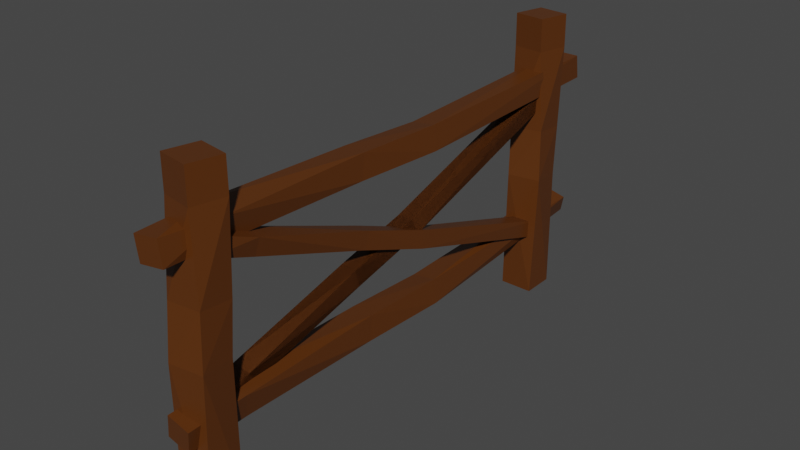 # Source: fencegateupdated.blend  (saved by Blender 2.80.75; exported with 4.5.12 LTS)
import bpy
from mathutils import Matrix  # noqa: F401  (used for matrix-valued properties, if any)

bpy.ops.wm.read_factory_settings(use_empty=True)
scene = bpy.context.scene
scene.name = 'Scene'

# ---- collections
col_collection = bpy.data.collections.new('Collection'); scene.collection.children.link(col_collection)

# ---- materials (node trees are filled in below, after node groups)
mat_material = bpy.data.materials.new('Material')
mat_material.alpha_threshold = 0.0
mat_material.use_transparent_shadow = False
mat_material.line_color = (0.0, 0.0, 0.0, 1.0)

# ---- material node trees
mat_material.use_nodes = True; mat_material.node_tree.nodes.clear()
_N = mat_material.node_tree.nodes; _L = mat_material.node_tree.links
n0 = _N.new('ShaderNodeOutputMaterial'); n0.name = 'Material Output'; n0.location = (300, 300)
n1 = _N.new('ShaderNodeBsdfPrincipled'); n1.name = 'Principled BSDF'; n1.location = (10, 300)
n1.distribution = 'GGX'
n1.subsurface_method = 'BURLEY'
n1.inputs[0].default_value = (0.1011, 0.02976, 0.003738, 1.0)
n1.inputs[2].default_value = 0.4
n1.inputs[3].default_value = 1.45
n1.inputs[27].default_value = (0.0, 0.0, 0.0, 1.0)
n1.inputs[28].default_value = 1.0
_L.new(n1.outputs[0], n0.inputs[0])
n0.is_active_output = True

# ---- world
world_world = bpy.data.worlds.new('World'); scene.world = world_world
world_world.use_nodes = True; world_world.node_tree.nodes.clear()
_N = world_world.node_tree.nodes; _L = world_world.node_tree.links
n0 = _N.new('ShaderNodeOutputWorld'); n0.name = 'World Output'; n0.location = (300, 300)
n1 = _N.new('ShaderNodeBackground'); n1.name = 'Background'; n1.location = (10, 300)
n1.inputs[0].default_value = (0.05088, 0.05088, 0.05088, 1.0)
_L.new(n1.outputs[0], n0.inputs[0])
n0.is_active_output = True
world_world.color = (0.05088, 0.05088, 0.05088)
world_world.use_sun_shadow = False
world_world.sun_shadow_jitter_overblur = 0.0

# ---- meshes
me_cube = bpy.data.meshes.new('Cube')
me_cube.from_pydata([(0.8571, 1.128, 0.9858), (1.0, 1.0, -1.0), (1.124, -0.8486, 1.021), (1.0, -1.0, -1.0), (-1.124, 0.8486, 0.9785), (-1.0, 1.0, -1.0), (-0.8571, -1.128, 1.014), (-1.0, -1.0, -1.0), (0.6857, 1.545, 1.739), (0.8015, -0.4359, 1.806), (-1.307, 1.41, 1.71), (-1.191, -0.571, 1.776), (0.6203, 1.868, 3.036), (0.2447, -0.09403, 3.048), (-1.342, 2.257, 3.017), (-1.717, 0.2944, 3.029), (0.5618, 1.925, 3.552), (0.1862, -0.03731, 3.564), (-1.4, 2.314, 3.533), (-1.776, 0.3511, 3.545), (-0.7948, 0.1569, 3.555), (0.374, 0.9439, 3.558), (-1.588, 1.332, 3.539), (-0.4193, 2.119, 3.542), (-0.6071, 1.138, 3.548), (0.8571, -25.35, 0.9858), (1.0, -25.48, -1.0), (1.124, -27.33, 1.021), (1.0, -27.48, -1.0), (-1.124, -25.63, 0.9785), (-1.0, -25.48, -1.0), (-0.8571, -27.61, 1.014), (-1.0, -27.48, -1.0), (0.6857, -24.94, 1.739), (0.8015, -26.92, 1.806), (-1.307, -25.07, 1.71), (-1.191, -27.05, 1.776), (0.6203, -24.61, 3.036), (0.2447, -26.58, 3.048), (-1.342, -24.23, 3.017), (-1.717, -26.19, 3.029), (0.5618, -24.56, 3.552), (0.1862, -26.52, 3.564), (-1.4, -24.17, 3.533), (-1.776, -26.13, 3.545), (-0.7948, -26.33, 3.555), (0.374, -25.54, 3.558), (-1.588, -25.15, 3.539), (-0.4193, -24.36, 3.542), (-0.6071, -25.34, 3.548), (0.3461, -10.18, 2.693), (0.4489, 3.701, 2.754), (0.538, -10.21, 2.315), (0.4489, 3.924, 2.374), (-1.078, -10.1, 2.64), (-0.9892, 3.701, 2.754), (-0.8864, -10.13, 2.263), (-0.9892, 3.924, 2.374), (0.2229, -15.49, 2.739), (0.3062, -15.74, 2.36), (-1.21, -15.27, 2.715), (-1.127, -15.52, 2.336), (0.1759, -24.59, 2.744), (-0.09418, -24.46, 2.371), (-1.235, -24.5, 2.819), (-1.505, -24.37, 2.446), (-0.08251, -28.06, 2.799), (0.0951, -28.03, 2.42), (-1.508, -28.14, 2.748), (-1.331, -28.11, 2.369), (-0.6179, -28.07, 2.394), (0.006296, -28.05, 2.609), (-1.42, -28.13, 2.558), (-0.7955, -28.1, 2.773), (-0.7067, -28.09, 2.584), (0.5131, -10.16, 0.2493), (0.2369, 3.728, 0.222), (0.7056, -10.19, -0.1279), (-0.07441, 3.974, -0.0625), (-0.913, -10.12, 0.1965), (-0.8545, 3.65, 0.3043), (-0.7204, -10.14, -0.1807), (-1.166, 3.896, 0.01977), (0.527, -15.47, 0.2958), (0.6165, -15.71, -0.0834), (-0.9111, -15.29, 0.2714), (-0.8215, -15.53, -0.1078), (0.7149, -24.57, 0.3011), (0.4415, -24.44, -0.07225), (-0.6978, -24.52, 0.3758), (-0.9712, -24.39, 0.002386), (0.7661, -28.18, 0.2896), (0.4926, -28.05, -0.0838), (-0.6467, -28.13, 0.3642), (-0.9201, -28.0, -0.009161), (-0.2137, -28.02, -0.04648), (0.6294, -28.11, 0.1029), (-0.7834, -28.06, 0.1775), (0.05972, -28.15, 0.3269), (-0.077, -28.09, 0.1402), (0.2631, -11.83, 1.394), (0.3117, -0.3796, 2.368), (0.3878, -11.44, 1.143), (0.3004, 0.2108, 2.132), (-0.745, -11.72, 1.367), (-0.7044, -0.4018, 2.37), (-0.6202, -11.34, 1.116), (-0.7157, 0.1887, 2.134), (0.1872, -16.28, 1.068), (0.2356, -16.07, 0.8013), (-0.8263, -16.09, 1.069), (-0.7779, -15.89, 0.8021), (0.171, -23.83, 0.4603), (-0.03079, -23.32, 0.223), (-0.8239, -23.85, 0.5179), (-1.026, -23.35, 0.2806), (-0.003587, -26.77, 0.263), (0.111, -26.33, 0.01442), (-1.012, -26.8, 0.2262), (-0.8978, -26.37, -0.02244), (-0.3934, -26.35, -0.004015), (0.05369, -26.55, 0.1387), (-0.955, -26.58, 0.1019), (-0.508, -26.78, 0.2446), (-0.4507, -26.57, 0.1203), (0.2631, -11.83, 1.394), (0.3117, -0.3796, 2.368), (0.3878, -11.44, 1.143), (0.3004, 0.2108, 2.132), (-0.745, -11.72, 1.367), (-0.7044, -0.4018, 2.37), (-0.6202, -11.34, 1.116), (-0.7157, 0.1887, 2.134), (0.1872, -16.28, 1.068), (0.2356, -16.07, 0.8013), (-0.8263, -16.09, 1.069), (-0.7779, -15.89, 0.8021), (0.171, -23.83, 0.4603), (-0.03079, -23.32, 0.223), (-0.8239, -23.85, 0.5179), (-1.026, -23.35, 0.2806), (-0.003587, -26.77, 0.263), (0.111, -26.33, 0.01442), (-1.012, -26.8, 0.2262), (-0.8978, -26.37, -0.02244), (-0.3934, -26.35, -0.004015), (0.05369, -26.55, 0.1387), (-0.955, -26.58, 0.1019), (-0.508, -26.78, 0.2446), (-0.4507, -26.57, 0.1203), (0.5858, -11.19, 1.188), (0.6345, 0.2061, 0.1728), (0.7106, -11.45, 0.9254), (0.6231, 0.1518, -0.11), (-0.4222, -11.17, 1.15), (-0.3816, 0.1933, 0.1781), (-0.2974, -11.42, 0.8875), (-0.3929, 0.1389, -0.1047), (0.51, -15.5, 1.625), (0.5584, -15.94, 1.378), (-0.5035, -15.35, 1.596), (-0.4551, -15.79, 1.35), (0.4937, -22.94, 2.322), (0.292, -23.07, 2.052), (-0.5011, -22.83, 2.372), (-0.7028, -22.96, 2.102), (0.3192, -25.75, 2.625), (0.4337, -25.96, 2.357), (-0.6895, -25.86, 2.601), (-0.575, -26.07, 2.333), (-0.07063, -26.01, 2.345), (0.3765, -25.85, 2.491), (-0.6323, -25.96, 2.467), (-0.1852, -25.8, 2.613), (-0.1279, -25.91, 2.479)], [], [(0, 4, 10, 8), (3, 2, 6, 7), (7, 6, 4, 5), (5, 1, 3, 7), (1, 0, 2, 3), (5, 4, 0, 1), (10, 11, 15, 14), (6, 2, 9, 11), (4, 6, 11, 10), (2, 0, 8, 9), (12, 14, 18, 23, 16), (11, 9, 13, 15), (8, 10, 14, 12), (9, 8, 12, 13), (24, 22, 19, 20), (13, 12, 16, 21, 17), (14, 15, 19, 22, 18), (15, 13, 17, 20, 19), (21, 24, 20, 17), (16, 23, 24, 21), (23, 18, 22, 24), (25, 29, 35, 33), (28, 27, 31, 32), (32, 31, 29, 30), (30, 26, 28, 32), (26, 25, 27, 28), (30, 29, 25, 26), (35, 36, 40, 39), (31, 27, 34, 36), (29, 31, 36, 35), (27, 25, 33, 34), (37, 39, 43, 48, 41), (36, 34, 38, 40), (33, 35, 39, 37), (34, 33, 37, 38), (49, 47, 44, 45), (38, 37, 41, 46, 42), (39, 40, 44, 47, 43), (40, 38, 42, 45, 44), (46, 49, 45, 42), (41, 48, 49, 46), (48, 43, 47, 49), (50, 54, 60, 58), (53, 52, 56, 57), (57, 56, 54, 55), (55, 51, 53, 57), (51, 50, 52, 53), (55, 54, 50, 51), (60, 61, 65, 64), (56, 52, 59, 61), (54, 56, 61, 60), (52, 50, 58, 59), (62, 64, 68, 73, 66), (61, 59, 63, 65), (58, 60, 64, 62), (59, 58, 62, 63), (74, 72, 69, 70), (63, 62, 66, 71, 67), (64, 65, 69, 72, 68), (65, 63, 67, 70, 69), (71, 74, 70, 67), (66, 73, 74, 71), (73, 68, 72, 74), (75, 79, 85, 83), (78, 77, 81, 82), (82, 81, 79, 80), (80, 76, 78, 82), (76, 75, 77, 78), (80, 79, 75, 76), (85, 86, 90, 89), (81, 77, 84, 86), (79, 81, 86, 85), (77, 75, 83, 84), (87, 89, 93, 98, 91), (86, 84, 88, 90), (83, 85, 89, 87), (84, 83, 87, 88), (99, 97, 94, 95), (88, 87, 91, 96, 92), (89, 90, 94, 97, 93), (90, 88, 92, 95, 94), (96, 99, 95, 92), (91, 98, 99, 96), (98, 93, 97, 99), (100, 104, 110, 108), (103, 102, 106, 107), (107, 106, 104, 105), (105, 101, 103, 107), (101, 100, 102, 103), (105, 104, 100, 101), (110, 111, 115, 114), (106, 102, 109, 111), (104, 106, 111, 110), (102, 100, 108, 109), (112, 114, 118, 123, 116), (111, 109, 113, 115), (108, 110, 114, 112), (109, 108, 112, 113), (124, 122, 119, 120), (113, 112, 116, 121, 117), (114, 115, 119, 122, 118), (115, 113, 117, 120, 119), (121, 124, 120, 117), (116, 123, 124, 121), (123, 118, 122, 124), (125, 129, 135, 133), (128, 127, 131, 132), (132, 131, 129, 130), (130, 126, 128, 132), (126, 125, 127, 128), (130, 129, 125, 126), (135, 136, 140, 139), (131, 127, 134, 136), (129, 131, 136, 135), (127, 125, 133, 134), (137, 139, 143, 148, 141), (136, 134, 138, 140), (133, 135, 139, 137), (134, 133, 137, 138), (149, 147, 144, 145), (138, 137, 141, 146, 142), (139, 140, 144, 147, 143), (140, 138, 142, 145, 144), (146, 149, 145, 142), (141, 148, 149, 146), (148, 143, 147, 149), (150, 154, 160, 158), (153, 152, 156, 157), (157, 156, 154, 155), (155, 151, 153, 157), (151, 150, 152, 153), (155, 154, 150, 151), (160, 161, 165, 164), (156, 152, 159, 161), (154, 156, 161, 160), (152, 150, 158, 159), (162, 164, 168, 173, 166), (161, 159, 163, 165), (158, 160, 164, 162), (159, 158, 162, 163), (174, 172, 169, 170), (163, 162, 166, 171, 167), (164, 165, 169, 172, 168), (165, 163, 167, 170, 169), (171, 174, 170, 167), (166, 173, 174, 171), (173, 168, 172, 174)])
_uv = me_cube.uv_layers.new(name='UVMap')
_uv.uv.foreach_set('vector', [0.875, 0.75, 0.875, 0.5, 0.875, 0.5, 0.875, 0.75, 0.375, 0.25, 0.625, 0.25, 0.625, 0.5, 0.375, 0.5, 0.375, 0.5, 0.625, 0.5, 0.625, 0.75, 0.375, 0.75, 0.375, 0.75, 0.625, 0.75, 0.625, 1.0, 0.375, 1.0, 0.125, 0.5, 0.375, 0.5, 0.375, 0.75, 0.125, 0.75, 0.625, 0.5, 0.875, 0.5, 0.875, 0.75, 0.625, 0.75, 0.625, 0.75, 0.625, 0.5, 0.625, 0.5, 0.625, 0.75, 0.625, 0.5, 0.625, 0.25, 0.625, 0.25, 0.625, 0.5, 0.625, 0.75, 0.625, 0.5, 0.625, 0.5, 0.625, 0.75, 0.375, 0.75, 0.375, 0.5, 0.375, 0.5, 0.375, 0.75, 0.875, 0.75, 0.875, 0.5, 0.875, 0.5, 0.875, 0.625, 0.875, 0.75, 0.625, 0.5, 0.625, 0.25, 0.625, 0.25, 0.625, 0.5, 0.875, 0.75, 0.875, 0.5, 0.875, 0.5, 0.875, 0.75, 0.375, 0.75, 0.375, 0.5, 0.375, 0.5, 0.375, 0.75, 0.5, 0.125, 0.625, 0.125, 0.625, 0.25, 0.5, 0.25, 0.375, 0.75, 0.375, 0.5, 0.375, 0.5, 0.375, 0.625, 0.375, 0.75, 0.625, 0.75, 0.625, 0.5, 0.625, 0.5, 0.625, 0.625, 0.625, 0.75, 0.625, 0.5, 0.625, 0.25, 0.625, 0.25, 0.625, 0.375, 0.625, 0.5, 0.375, 0.125, 0.5, 0.125, 0.5, 0.25, 0.375, 0.25, 0.375, 0.0, 0.5, 0.0, 0.5, 0.125, 0.375, 0.125, 0.5, 0.0, 0.625, 0.0, 0.625, 0.125, 0.5, 0.125, 0.875, 0.75, 0.875, 0.5, 0.875, 0.5, 0.875, 0.75, 0.375, 0.25, 0.625, 0.25, 0.625, 0.5, 0.375, 0.5, 0.375, 0.5, 0.625, 0.5, 0.625, 0.75, 0.375, 0.75, 0.375, 0.75, 0.625, 0.75, 0.625, 1.0, 0.375, 1.0, 0.125, 0.5, 0.375, 0.5, 0.375, 0.75, 0.125, 0.75, 0.625, 0.5, 0.875, 0.5, 0.875, 0.75, 0.625, 0.75, 0.625, 0.75, 0.625, 0.5, 0.625, 0.5, 0.625, 0.75, 0.625, 0.5, 0.625, 0.25, 0.625, 0.25, 0.625, 0.5, 0.625, 0.75, 0.625, 0.5, 0.625, 0.5, 0.625, 0.75, 0.375, 0.75, 0.375, 0.5, 0.375, 0.5, 0.375, 0.75, 0.875, 0.75, 0.875, 0.5, 0.875, 0.5, 0.875, 0.625, 0.875, 0.75, 0.625, 0.5, 0.625, 0.25, 0.625, 0.25, 0.625, 0.5, 0.875, 0.75, 0.875, 0.5, 0.875, 0.5, 0.875, 0.75, 0.375, 0.75, 0.375, 0.5, 0.375, 0.5, 0.375, 0.75, 0.5, 0.125, 0.625, 0.125, 0.625, 0.25, 0.5, 0.25, 0.375, 0.75, 0.375, 0.5, 0.375, 0.5, 0.375, 0.625, 0.375, 0.75, 0.625, 0.75, 0.625, 0.5, 0.625, 0.5, 0.625, 0.625, 0.625, 0.75, 0.625, 0.5, 0.625, 0.25, 0.625, 0.25, 0.625, 0.375, 0.625, 0.5, 0.375, 0.125, 0.5, 0.125, 0.5, 0.25, 0.375, 0.25, 0.375, 0.0, 0.5, 0.0, 0.5, 0.125, 0.375, 0.125, 0.5, 0.0, 0.625, 0.0, 0.625, 0.125, 0.5, 0.125, 0.875, 0.75, 0.875, 0.5, 0.875, 0.5, 0.875, 0.75, 0.375, 0.25, 0.625, 0.25, 0.625, 0.5, 0.375, 0.5, 0.375, 0.5, 0.625, 0.5, 0.625, 0.75, 0.375, 0.75, 0.375, 0.75, 0.625, 0.75, 0.625, 1.0, 0.375, 1.0, 0.125, 0.5, 0.375, 0.5, 0.375, 0.75, 0.125, 0.75, 0.625, 0.5, 0.875, 0.5, 0.875, 0.75, 0.625, 0.75, 0.625, 0.75, 0.625, 0.5, 0.625, 0.5, 0.625, 0.75, 0.625, 0.5, 0.625, 0.25, 0.625, 0.25, 0.625, 0.5, 0.625, 0.75, 0.625, 0.5, 0.625, 0.5, 0.625, 0.75, 0.375, 0.75, 0.375, 0.5, 0.375, 0.5, 0.375, 0.75, 0.875, 0.75, 0.875, 0.5, 0.875, 0.5, 0.875, 0.625, 0.875, 0.75, 0.625, 0.5, 0.625, 0.25, 0.625, 0.25, 0.625, 0.5, 0.875, 0.75, 0.875, 0.5, 0.875, 0.5, 0.875, 0.75, 0.375, 0.75, 0.375, 0.5, 0.375, 0.5, 0.375, 0.75, 0.5, 0.125, 0.625, 0.125, 0.625, 0.25, 0.5, 0.25, 0.375, 0.75, 0.375, 0.5, 0.375, 0.5, 0.375, 0.625, 0.375, 0.75, 0.625, 0.75, 0.625, 0.5, 0.625, 0.5, 0.625, 0.625, 0.625, 0.75, 0.625, 0.5, 0.625, 0.25, 0.625, 0.25, 0.625, 0.375, 0.625, 0.5, 0.375, 0.125, 0.5, 0.125, 0.5, 0.25, 0.375, 0.25, 0.375, 0.0, 0.5, 0.0, 0.5, 0.125, 0.375, 0.125, 0.5, 0.0, 0.625, 0.0, 0.625, 0.125, 0.5, 0.125, 0.875, 0.75, 0.875, 0.5, 0.875, 0.5, 0.875, 0.75, 0.375, 0.25, 0.625, 0.25, 0.625, 0.5, 0.375, 0.5, 0.375, 0.5, 0.625, 0.5, 0.625, 0.75, 0.375, 0.75, 0.375, 0.75, 0.625, 0.75, 0.625, 1.0, 0.375, 1.0, 0.125, 0.5, 0.375, 0.5, 0.375, 0.75, 0.125, 0.75, 0.625, 0.5, 0.875, 0.5, 0.875, 0.75, 0.625, 0.75, 0.625, 0.75, 0.625, 0.5, 0.625, 0.5, 0.625, 0.75, 0.625, 0.5, 0.625, 0.25, 0.625, 0.25, 0.625, 0.5, 0.625, 0.75, 0.625, 0.5, 0.625, 0.5, 0.625, 0.75, 0.375, 0.75, 0.375, 0.5, 0.375, 0.5, 0.375, 0.75, 0.875, 0.75, 0.875, 0.5, 0.875, 0.5, 0.875, 0.625, 0.875, 0.75, 0.625, 0.5, 0.625, 0.25, 0.625, 0.25, 0.625, 0.5, 0.875, 0.75, 0.875, 0.5, 0.875, 0.5, 0.875, 0.75, 0.375, 0.75, 0.375, 0.5, 0.375, 0.5, 0.375, 0.75, 0.5, 0.125, 0.625, 0.125, 0.625, 0.25, 0.5, 0.25, 0.375, 0.75, 0.375, 0.5, 0.375, 0.5, 0.375, 0.625, 0.375, 0.75, 0.625, 0.75, 0.625, 0.5, 0.625, 0.5, 0.625, 0.625, 0.625, 0.75, 0.625, 0.5, 0.625, 0.25, 0.625, 0.25, 0.625, 0.375, 0.625, 0.5, 0.375, 0.125, 0.5, 0.125, 0.5, 0.25, 0.375, 0.25, 0.375, 0.0, 0.5, 0.0, 0.5, 0.125, 0.375, 0.125, 0.5, 0.0, 0.625, 0.0, 0.625, 0.125, 0.5, 0.125, 0.875, 0.75, 0.875, 0.5, 0.875, 0.5, 0.875, 0.75, 0.375, 0.25, 0.625, 0.25, 0.625, 0.5, 0.375, 0.5, 0.375, 0.5, 0.625, 0.5, 0.625, 0.75, 0.375, 0.75, 0.375, 0.75, 0.625, 0.75, 0.625, 1.0, 0.375, 1.0, 0.125, 0.5, 0.375, 0.5, 0.375, 0.75, 0.125, 0.75, 0.625, 0.5, 0.875, 0.5, 0.875, 0.75, 0.625, 0.75, 0.625, 0.75, 0.625, 0.5, 0.625, 0.5, 0.625, 0.75, 0.625, 0.5, 0.625, 0.25, 0.625, 0.25, 0.625, 0.5, 0.625, 0.75, 0.625, 0.5, 0.625, 0.5, 0.625, 0.75, 0.375, 0.75, 0.375, 0.5, 0.375, 0.5, 0.375, 0.75, 0.875, 0.75, 0.875, 0.5, 0.875, 0.5, 0.875, 0.625, 0.875, 0.75, 0.625, 0.5, 0.625, 0.25, 0.625, 0.25, 0.625, 0.5, 0.875, 0.75, 0.875, 0.5, 0.875, 0.5, 0.875, 0.75, 0.375, 0.75, 0.375, 0.5, 0.375, 0.5, 0.375, 0.75, 0.5, 0.125, 0.625, 0.125, 0.625, 0.25, 0.5, 0.25, 0.375, 0.75, 0.375, 0.5, 0.375, 0.5, 0.375, 0.625, 0.375, 0.75, 0.625, 0.75, 0.625, 0.5, 0.625, 0.5, 0.625, 0.625, 0.625, 0.75, 0.625, 0.5, 0.625, 0.25, 0.625, 0.25, 0.625, 0.375, 0.625, 0.5, 0.375, 0.125, 0.5, 0.125, 0.5, 0.25, 0.375, 0.25, 0.375, 0.0, 0.5, 0.0, 0.5, 0.125, 0.375, 0.125, 0.5, 0.0, 0.625, 0.0, 0.625, 0.125, 0.5, 0.125, 0.875, 0.75, 0.875, 0.5, 0.875, 0.5, 0.875, 0.75, 0.375, 0.25, 0.625, 0.25, 0.625, 0.5, 0.375, 0.5, 0.375, 0.5, 0.625, 0.5, 0.625, 0.75, 0.375, 0.75, 0.375, 0.75, 0.625, 0.75, 0.625, 1.0, 0.375, 1.0, 0.125, 0.5, 0.375, 0.5, 0.375, 0.75, 0.125, 0.75, 0.625, 0.5, 0.875, 0.5, 0.875, 0.75, 0.625, 0.75, 0.625, 0.75, 0.625, 0.5, 0.625, 0.5, 0.625, 0.75, 0.625, 0.5, 0.625, 0.25, 0.625, 0.25, 0.625, 0.5, 0.625, 0.75, 0.625, 0.5, 0.625, 0.5, 0.625, 0.75, 0.375, 0.75, 0.375, 0.5, 0.375, 0.5, 0.375, 0.75, 0.875, 0.75, 0.875, 0.5, 0.875, 0.5, 0.875, 0.625, 0.875, 0.75, 0.625, 0.5, 0.625, 0.25, 0.625, 0.25, 0.625, 0.5, 0.875, 0.75, 0.875, 0.5, 0.875, 0.5, 0.875, 0.75, 0.375, 0.75, 0.375, 0.5, 0.375, 0.5, 0.375, 0.75, 0.5, 0.125, 0.625, 0.125, 0.625, 0.25, 0.5, 0.25, 0.375, 0.75, 0.375, 0.5, 0.375, 0.5, 0.375, 0.625, 0.375, 0.75, 0.625, 0.75, 0.625, 0.5, 0.625, 0.5, 0.625, 0.625, 0.625, 0.75, 0.625, 0.5, 0.625, 0.25, 0.625, 0.25, 0.625, 0.375, 0.625, 0.5, 0.375, 0.125, 0.5, 0.125, 0.5, 0.25, 0.375, 0.25, 0.375, 0.0, 0.5, 0.0, 0.5, 0.125, 0.375, 0.125, 0.5, 0.0, 0.625, 0.0, 0.625, 0.125, 0.5, 0.125, 0.875, 0.75, 0.875, 0.5, 0.875, 0.5, 0.875, 0.75, 0.375, 0.25, 0.625, 0.25, 0.625, 0.5, 0.375, 0.5, 0.375, 0.5, 0.625, 0.5, 0.625, 0.75, 0.375, 0.75, 0.375, 0.75, 0.625, 0.75, 0.625, 1.0, 0.375, 1.0, 0.125, 0.5, 0.375, 0.5, 0.375, 0.75, 0.125, 0.75, 0.625, 0.5, 0.875, 0.5, 0.875, 0.75, 0.625, 0.75, 0.625, 0.75, 0.625, 0.5, 0.625, 0.5, 0.625, 0.75, 0.625, 0.5, 0.625, 0.25, 0.625, 0.25, 0.625, 0.5, 0.625, 0.75, 0.625, 0.5, 0.625, 0.5, 0.625, 0.75, 0.375, 0.75, 0.375, 0.5, 0.375, 0.5, 0.375, 0.75, 0.875, 0.75, 0.875, 0.5, 0.875, 0.5, 0.875, 0.625, 0.875, 0.75, 0.625, 0.5, 0.625, 0.25, 0.625, 0.25, 0.625, 0.5, 0.875, 0.75, 0.875, 0.5, 0.875, 0.5, 0.875, 0.75, 0.375, 0.75, 0.375, 0.5, 0.375, 0.5, 0.375, 0.75, 0.5, 0.125, 0.625, 0.125, 0.625, 0.25, 0.5, 0.25, 0.375, 0.75, 0.375, 0.5, 0.375, 0.5, 0.375, 0.625, 0.375, 0.75, 0.625, 0.75, 0.625, 0.5, 0.625, 0.5, 0.625, 0.625, 0.625, 0.75, 0.625, 0.5, 0.625, 0.25, 0.625, 0.25, 0.625, 0.375, 0.625, 0.5, 0.375, 0.125, 0.5, 0.125, 0.5, 0.25, 0.375, 0.25, 0.375, 0.0, 0.5, 0.0, 0.5, 0.125, 0.375, 0.125, 0.5, 0.0, 0.625, 0.0, 0.625, 0.125, 0.5, 0.125])
me_cube.materials.append(mat_material)
me_cube.use_remesh_preserve_volume = False
me_cube.use_remesh_preserve_attributes = False
me_cube.use_mirror_vertex_groups = False
me_cube.update()

# ---- objects
ob_cube = bpy.data.objects.new('Cube', me_cube)

# ---- transforms, parenting, visibility, modifiers, constraints
ob_cube.location = (0.0, 0.0, 0.5126)
ob_cube.scale = (0.1089, 0.1068, 0.4034)
ob_cube.lock_rotations_4d = False
ob_cube.empty_display_type = 'ARROWS'
ob_cube.lineart.crease_threshold = 0.0

# ---- collection membership
col_collection.objects.link(ob_cube)

# ---- scene / render settings (as saved in the file)
scene.frame_start = 1; scene.frame_end = 250; scene.frame_set(1)
scene.render.engine = 'BLENDER_EEVEE_NEXT'
scene.cycles.use_denoising = False
scene.cycles.samples = 128
scene.cycles.sampling_pattern = 'TABULATED_SOBOL'
scene.cycles.use_adaptive_sampling = False
scene.cycles.use_light_tree = False
scene.view_settings.view_transform = 'Filmic'
bpy.context.view_layer.update()

# ---- added for rendering (the .blend has no active camera and no usable light): camera, sun
cam_auto = bpy.data.cameras.new('AutoCamera')
cam_auto.lens = 50.0
cam_auto.sensor_width = 36.0
cam_auto.clip_end = 1000.0
ob_auto_camera = bpy.data.objects.new('AutoCamera', cam_auto)
scene.collection.objects.link(ob_auto_camera)
ob_auto_camera.location = (3.58131, -5.63263, 3.92324)
ob_auto_camera.rotation_euler = (1.09748, -7.21219e-08, 0.694738)
scene.camera = ob_auto_camera
light_auto_sun = bpy.data.lights.new('AutoSun', 'SUN')
light_auto_sun.energy = 3.0
light_auto_sun.angle = 0.0523599
ob_auto_sun = bpy.data.objects.new('AutoSun', light_auto_sun)
scene.collection.objects.link(ob_auto_sun)
ob_auto_sun.rotation_euler = (0.872665, 0.174533, 0.523599)
bpy.context.view_layer.update()

